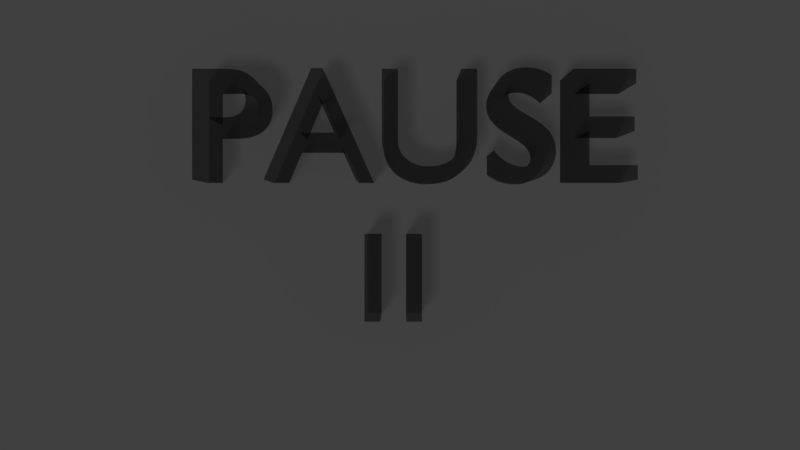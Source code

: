 # Source: pause.blend  (saved by Blender 2.79.0; exported with 4.5.12 LTS)
import bpy
from mathutils import Matrix  # noqa: F401  (used for matrix-valued properties, if any)

bpy.ops.wm.read_factory_settings(use_empty=True)
scene = bpy.context.scene
scene.name = 'Scene'

# ---- collections
col_collection_1 = bpy.data.collections.new('Collection 1'); scene.collection.children.link(col_collection_1)

# ---- materials (node trees are filled in below, after node groups)
mat_material_001 = bpy.data.materials.new('Material.001')
mat_material_001.alpha_threshold = 0.0
mat_material_001.roughness = 0.5

# ---- material node trees
mat_material_001.use_nodes = True; mat_material_001.node_tree.nodes.clear()
_N = mat_material_001.node_tree.nodes; _L = mat_material_001.node_tree.links
n0 = _N.new('ShaderNodeOutputMaterial'); n0.name = 'Material Output'; n0.location = (300, 300)
n1 = _N.new('ShaderNodeBsdfTransparent'); n1.name = 'Transparent BSDF'; n1.location = (10, 300)
n1.inputs[0].default_value = (0.8, 0.8, 0.8, 1.0)
_L.new(n1.outputs[0], n0.inputs[0])
n0.is_active_output = True

# ---- world
world_world = bpy.data.worlds.new('World'); scene.world = world_world
world_world.color = (0.05088, 0.05088, 0.05088)
world_world.use_sun_shadow = False
world_world.sun_shadow_jitter_overblur = 0.0
world_world.cycles.sampling_method = 'MANUAL'

# ---- cameras
cam_camera = bpy.data.cameras.new('Camera')
cam_camera.clip_end = 100.0
cam_camera.lens = 35.0
cam_camera.sensor_width = 32.0
cam_camera.sensor_height = 18.0
cam_camera.display_size = 2.0
cam_camera.dof.focus_distance = 0.0

# ---- lights
light_hemi = bpy.data.lights.new('Hemi', 'SUN')
light_hemi.transmission_factor = 0.0
light_hemi.angle = 0.1993
light_hemi.energy = 1.0
light_hemi.shadow_buffer_clip_start = 0.5
light_hemi.shadow_soft_size = 0.1
light_hemi.shadow_cascade_max_distance = 1000.0

# ---- meshes
me_plane = bpy.data.meshes.new('Plane')
me_plane.from_pydata([(-1.925, -3.198, 0.0), (4.471, -3.198, 0.0), (-1.925, 3.198, 0.0), (4.471, 3.198, 0.0)], [], [(0, 1, 3, 2)])
me_plane.use_remesh_preserve_volume = False
me_plane.use_remesh_preserve_attributes = False
me_plane.use_mirror_vertex_groups = False
me_plane.update()
me_cube_001 = bpy.data.meshes.new('Cube.001')
me_cube_001.from_pydata([(0.7296, -0.7703, -0.221), (0.7296, -0.7703, 0.221), (0.7296, -0.2336, -0.221), (0.7296, -0.2336, 0.221), (0.8254, -0.7703, -0.221), (0.8254, -0.7703, 0.221), (0.8254, -0.2336, -0.221), (0.8254, -0.2336, 0.221), (0.988, -0.7703, -0.221), (0.988, -0.7703, 0.221), (0.988, -0.2336, -0.221), (0.988, -0.2336, 0.221), (1.084, -0.7703, -0.221), (1.084, -0.7703, 0.221), (1.084, -0.2336, -0.221), (1.084, -0.2336, 0.221)], [], [(0, 1, 3, 2), (2, 3, 7, 6), (6, 7, 5, 4), (4, 5, 1, 0), (2, 6, 4, 0), (7, 3, 1, 5), (8, 9, 11, 10), (10, 11, 15, 14), (14, 15, 13, 12), (12, 13, 9, 8), (10, 14, 12, 8), (15, 11, 9, 13)])
me_cube_001.materials.append(mat_material_001)
me_cube_001.use_remesh_preserve_volume = False
me_cube_001.use_remesh_preserve_attributes = False
me_cube_001.use_mirror_vertex_groups = False
me_cube_001.update()

# ---- curves / text
txt_text = bpy.data.curves.new('Text', 'FONT')
txt_text.dimensions = '2D'
txt_text.body = 'PAUSE'
txt_text.materials.append(mat_material_001)
txt_text.use_path_clamp = True
txt_text.bevel_resolution = 0
txt_text.extrude = 0.224

# ---- objects
ob_hemi = bpy.data.objects.new('Hemi', light_hemi)
ob_plane = bpy.data.objects.new('Plane', me_plane)
ob_cube = bpy.data.objects.new('Cube', me_cube_001)
ob_camera = bpy.data.objects.new('Camera', cam_camera)
ob_text = bpy.data.objects.new('Text', txt_text)

# ---- transforms, parenting, visibility, modifiers, constraints
ob_hemi.location = (0.0, 0.0, 2.2)
ob_hemi.rotation_euler = (0.3019, -0.1961, -0.04396)
ob_hemi.lineart.crease_threshold = 0.0
ob_plane.location = (0.0, 0.0, 0.0)
ob_plane.is_shadow_catcher = True
ob_plane.lineart.crease_threshold = 0.0
ob_cube.location = (0.4018, -0.1052, 0.2453)
ob_cube.lineart.crease_threshold = 0.0
ob_camera.location = (1.35, -0.28, 5.858)
ob_camera.lineart.crease_threshold = 0.0
ob_text.location = (0.0, 0.0, 0.2453)
ob_text.lineart.crease_threshold = 0.0

# ---- collection membership
col_collection_1.objects.link(ob_hemi)
col_collection_1.objects.link(ob_plane)
col_collection_1.objects.link(ob_cube)
col_collection_1.objects.link(ob_camera)
col_collection_1.objects.link(ob_text)

# ---- scene / render settings (as saved in the file)
scene.camera = ob_camera
scene.frame_start = 1; scene.frame_end = 250; scene.frame_set(1)
scene.render.engine = 'CYCLES'
scene.render.resolution_percentage = 50
scene.render.dither_intensity = 0.0
scene.render.film_transparent = True
scene.cycles.use_denoising = False
scene.cycles.samples = 128
scene.cycles.sampling_pattern = 'TABULATED_SOBOL'
scene.cycles.use_adaptive_sampling = False
scene.cycles.use_light_tree = False
scene.cycles.blur_glossy = 0.0
scene.cycles.sample_clamp_indirect = 0.0
scene.view_settings.view_transform = 'Standard'
bpy.context.view_layer.update()
